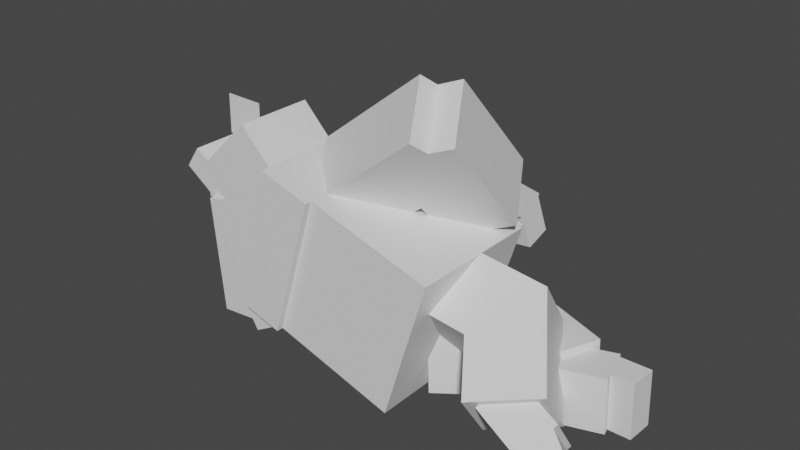 # Source: slaking.blend  (saved by Blender 2.81.16; exported with 4.5.12 LTS)
import bpy
from mathutils import Matrix  # noqa: F401  (used for matrix-valued properties, if any)

bpy.ops.wm.read_factory_settings(use_empty=True)
scene = bpy.context.scene
scene.name = 'Scene'

# ---- collections
col_collection = bpy.data.collections.new('Collection'); scene.collection.children.link(col_collection)

# ---- materials (node trees are filled in below, after node groups)
mat_default_obj = bpy.data.materials.new('Default OBJ')
mat_default_obj.use_transparent_shadow = False

# ---- material node trees
mat_default_obj.use_nodes = True; mat_default_obj.node_tree.nodes.clear()
_N = mat_default_obj.node_tree.nodes; _L = mat_default_obj.node_tree.links
n0 = _N.new('ShaderNodeOutputMaterial'); n0.name = 'Material Output'; n0.location = (300, 300)
n1 = _N.new('ShaderNodeBsdfPrincipled'); n1.name = 'Principled BSDF'; n1.location = (10, 300)
n1.distribution = 'GGX'
n1.subsurface_method = 'BURLEY'
n1.inputs[3].default_value = 1.45
n1.inputs[27].default_value = (0.0, 0.0, 0.0, 1.0)
n1.inputs[28].default_value = 1.0
_L.new(n1.outputs[0], n0.inputs[0])
n0.is_active_output = True

# ---- world
world_world = bpy.data.worlds.new('World'); scene.world = world_world
world_world.use_nodes = True; world_world.node_tree.nodes.clear()
_N = world_world.node_tree.nodes; _L = world_world.node_tree.links
n0 = _N.new('ShaderNodeOutputWorld'); n0.name = 'World Output'; n0.location = (300, 300)
n1 = _N.new('ShaderNodeBackground'); n1.name = 'Background'; n1.location = (10, 300)
n1.inputs[0].default_value = (0.05088, 0.05088, 0.05088, 1.0)
_L.new(n1.outputs[0], n0.inputs[0])
n0.is_active_output = True
world_world.color = (0.05088, 0.05088, 0.05088)
world_world.use_sun_shadow = False
world_world.sun_shadow_jitter_overblur = 0.0

# ---- meshes
me_body = bpy.data.meshes.new('Body')
me_body.from_pydata([(0.4889, 0.2103, -0.3125), (0.2883, -0.4473, -0.3125), (-0.4889, -0.2103, -0.3125), (-0.2883, 0.4473, -0.3125), (0.2883, -0.4473, 0.3125), (0.4889, 0.2103, 0.3125), (-0.2883, 0.4473, 0.3125), (-0.4889, -0.2103, 0.3125)], [], [(0, 1, 2, 3), (4, 5, 6, 7), (3, 2, 7, 6), (5, 4, 1, 0), (5, 0, 3, 6), (1, 4, 7, 2)])
_uv = me_body.uv_layers.new(name='UVMap')
_uv.uv.foreach_set('vector', [0.07812, 0.6406, 0.1641, 0.6406, 0.1641, 0.8438, 0.07812, 0.8438, 0.2422, 0.6406, 0.3281, 0.6406, 0.3281, 0.8438, 0.2422, 0.8438, 0.07812, 0.8438, 0.1641, 0.8438, 0.1641, 1.0, 0.07812, 1.0, 0.1641, 0.8438, 0.25, 0.8438, 0.25, 1.0, 0.1641, 1.0, 0.0, 0.6406, 0.07812, 0.6406, 0.07812, 0.8438, 0.0, 0.8438, 0.1641, 0.6406, 0.2422, 0.6406, 0.2422, 0.8438, 0.1641, 0.8438])
me_body.materials.append(mat_default_obj)
me_body.use_remesh_fix_poles = True
me_body.use_remesh_preserve_attributes = False
me_body.use_mirror_vertex_groups = False
me_body.update()
me_belly = bpy.data.meshes.new('Belly')
me_belly.from_pydata([(0.3822, 0.2102, -0.09482), (0.1999, -0.3877, -0.09482), (-0.3947, -0.2063, -0.02949), (-0.2124, 0.3915, -0.02949), (0.2124, -0.3915, 0.02949), (0.3947, 0.2063, 0.02949), (-0.1999, 0.3877, 0.09482), (-0.3822, -0.2102, 0.09482)], [], [(0, 1, 2, 3), (4, 5, 6, 7), (3, 2, 7, 6), (5, 4, 1, 0), (5, 0, 3, 6), (1, 4, 7, 2)])
_uv = me_belly.uv_layers.new(name='UVMap')
_uv.uv.foreach_set('vector', [0.01562, 0.4531, 0.09375, 0.4531, 0.09375, 0.6094, 0.01562, 0.6094, 0.1094, 0.4531, 0.1875, 0.4531, 0.1875, 0.6094, 0.1094, 0.6094, 0.01562, 0.6094, 0.09375, 0.6094, 0.09375, 0.6406, 0.01562, 0.6406, 0.09375, 0.6094, 0.1719, 0.6094, 0.1719, 0.6406, 0.09375, 0.6406, 0.0, 0.4531, 0.01562, 0.4531, 0.01562, 0.6094, 0.0, 0.6094, 0.09375, 0.4531, 0.1094, 0.4531, 0.1094, 0.6094, 0.09375, 0.6094])
me_belly.materials.append(mat_default_obj)
me_belly.use_remesh_fix_poles = True
me_belly.use_remesh_preserve_attributes = False
me_belly.use_mirror_vertex_groups = False
me_belly.update()
me_chest1 = bpy.data.meshes.new('Chest1')
me_chest1.from_pydata([(0.198, 0.103, -0.05424), (0.1068, -0.1959, -0.05424), (-0.1917, -0.1049, -0.07059), (-0.1005, 0.194, -0.07059), (0.1005, -0.194, 0.07059), (0.1917, 0.1049, 0.07059), (-0.1068, 0.1959, 0.05424), (-0.198, -0.103, 0.05424)], [], [(0, 1, 2, 3), (4, 5, 6, 7), (3, 2, 7, 6), (5, 4, 1, 0), (5, 0, 3, 6), (1, 4, 7, 2)])
_uv = me_chest1.uv_layers.new(name='UVMap')
_uv.uv.foreach_set('vector', [0.01562, 0.3438, 0.05469, 0.3438, 0.05469, 0.4219, 0.01562, 0.4219, 0.07031, 0.3438, 0.1094, 0.3438, 0.1094, 0.4219, 0.07031, 0.4219, 0.01562, 0.4219, 0.05469, 0.4219, 0.05469, 0.4531, 0.01562, 0.4531, 0.05469, 0.4219, 0.09375, 0.4219, 0.09375, 0.4531, 0.05469, 0.4531, 0.0, 0.3438, 0.01562, 0.3438, 0.01562, 0.4219, 0.0, 0.4219, 0.05469, 0.3438, 0.07031, 0.3438, 0.07031, 0.4219, 0.05469, 0.4219])
me_chest1.materials.append(mat_default_obj)
me_chest1.use_remesh_fix_poles = True
me_chest1.use_remesh_preserve_attributes = False
me_chest1.use_mirror_vertex_groups = False
me_chest1.update()
me_chest2 = bpy.data.meshes.new('Chest2')
me_chest2.from_pydata([(0.198, 0.103, -0.05424), (0.1068, -0.1959, -0.05424), (-0.1917, -0.1049, -0.07059), (-0.1005, 0.194, -0.07059), (0.1005, -0.194, 0.07059), (0.1917, 0.1049, 0.07059), (-0.1068, 0.1959, 0.05424), (-0.198, -0.103, 0.05424)], [], [(0, 1, 2, 3), (4, 5, 6, 7), (3, 2, 7, 6), (5, 4, 1, 0), (5, 0, 3, 6), (1, 4, 7, 2)])
_uv = me_chest2.uv_layers.new(name='UVMap')
_uv.uv.foreach_set('vector', [0.05469, 0.3438, 0.01562, 0.3438, 0.01562, 0.4219, 0.05469, 0.4219, 0.1094, 0.3438, 0.07031, 0.3438, 0.07031, 0.4219, 0.1094, 0.4219, 0.05469, 0.4219, 0.01562, 0.4219, 0.01562, 0.4531, 0.05469, 0.4531, 0.09375, 0.4219, 0.05469, 0.4219, 0.05469, 0.4531, 0.09375, 0.4531, 0.07031, 0.3438, 0.05469, 0.3438, 0.05469, 0.4219, 0.07031, 0.4219, 0.01562, 0.3438, 0.0, 0.3438, 0.0, 0.4219, 0.01562, 0.4219])
me_chest2.materials.append(mat_default_obj)
me_chest2.use_remesh_fix_poles = True
me_chest2.use_remesh_preserve_attributes = False
me_chest2.use_mirror_vertex_groups = False
me_chest2.update()
me_rightleg1 = bpy.data.meshes.new('RightLeg1')
me_rightleg1.from_pydata([(0.2437, 0.1907, -0.03075), (0.2134, -0.05703, -0.2188), (-0.2209, -0.004019, -0.2188), (-0.1906, 0.2437, -0.03075), (0.1906, -0.2437, 0.03075), (0.2209, 0.004019, 0.2188), (-0.2134, 0.05703, 0.2188), (-0.2437, -0.1907, 0.03075)], [], [(0, 1, 2, 3), (4, 5, 6, 7), (3, 2, 7, 6), (5, 4, 1, 0), (5, 0, 3, 6), (1, 4, 7, 2)])
_uv = me_rightleg1.uv_layers.new(name='UVMap')
_uv.uv.foreach_set('vector', [0.03906, 0.8125, 0.07812, 0.8125, 0.07812, 0.9219, 0.03906, 0.9219, 0.1172, 0.8125, 0.1562, 0.8125, 0.1562, 0.9219, 0.1172, 0.9219, 0.03906, 0.9219, 0.07812, 0.9219, 0.07812, 1.0, 0.03906, 1.0, 0.07812, 0.9219, 0.1172, 0.9219, 0.1172, 1.0, 0.07812, 1.0, 0.0, 0.8125, 0.03906, 0.8125, 0.03906, 0.9219, 0.0, 0.9219, 0.07812, 0.8125, 0.1172, 0.8125, 0.1172, 0.9219, 0.07812, 0.9219])
me_rightleg1.materials.append(mat_default_obj)
me_rightleg1.use_remesh_fix_poles = True
me_rightleg1.use_remesh_preserve_attributes = False
me_rightleg1.use_mirror_vertex_groups = False
me_rightleg1.update()
me_rightleg2 = bpy.data.meshes.new('RightLeg2')
me_rightleg2.from_pydata([(0.2555, 0.03386, 0.1739), (0.2252, -0.2139, -0.01412), (0.01809, 0.03485, -0.3084), (0.04833, 0.2826, -0.1204), (-0.04833, -0.2826, 0.1204), (-0.01809, -0.03485, 0.3084), (-0.2253, 0.2139, 0.01412), (-0.2555, -0.03386, -0.1739)], [], [(0, 1, 2, 3), (4, 5, 6, 7), (3, 2, 7, 6), (5, 4, 1, 0), (5, 0, 3, 6), (1, 4, 7, 2)])
_uv = me_rightleg2.uv_layers.new(name='UVMap')
_uv.uv.foreach_set('vector', [0.03906, 0.8125, 0.07812, 0.8125, 0.07812, 0.9219, 0.03906, 0.9219, 0.1172, 0.8125, 0.1562, 0.8125, 0.1562, 0.9219, 0.1172, 0.9219, 0.03906, 0.9219, 0.07812, 0.9219, 0.07812, 1.0, 0.03906, 1.0, 0.07812, 0.9219, 0.1172, 0.9219, 0.1172, 1.0, 0.07812, 1.0, 0.0, 0.8125, 0.03906, 0.8125, 0.03906, 0.9219, 0.0, 0.9219, 0.07812, 0.8125, 0.1172, 0.8125, 0.1172, 0.9219, 0.07812, 0.9219])
me_rightleg2.materials.append(mat_default_obj)
me_rightleg2.use_remesh_fix_poles = True
me_rightleg2.use_remesh_preserve_attributes = False
me_rightleg2.use_mirror_vertex_groups = False
me_rightleg2.update()
me_rightfoot1 = bpy.data.meshes.new('RightFoot1')
me_rightfoot1.from_pydata([(0.1627, 0.1109, 0.0354), (0.1385, -0.08725, -0.115), (-0.09142, -0.01169, -0.1776), (-0.06723, 0.1865, -0.02715), (0.06723, -0.1865, 0.02715), (0.09142, 0.01169, 0.1776), (-0.1385, 0.08725, 0.115), (-0.1627, -0.1109, -0.0354)], [], [(0, 1, 2, 3), (4, 5, 6, 7), (3, 2, 7, 6), (5, 4, 1, 0), (5, 0, 3, 6), (1, 4, 7, 2)])
_uv = me_rightfoot1.uv_layers.new(name='UVMap')
_uv.uv.foreach_set('vector', [0.5078, 0.8906, 0.5391, 0.8906, 0.5391, 0.9531, 0.5078, 0.9531, 0.5625, 0.8906, 0.5938, 0.8906, 0.5938, 0.9531, 0.5625, 0.9531, 0.5078, 0.9531, 0.5391, 0.9531, 0.5391, 1.0, 0.5078, 1.0, 0.5391, 0.9531, 0.5703, 0.9531, 0.5703, 1.0, 0.5391, 1.0, 0.4844, 0.8906, 0.5078, 0.8906, 0.5078, 0.9531, 0.4844, 0.9531, 0.5391, 0.8906, 0.5625, 0.8906, 0.5625, 0.9531, 0.5391, 0.9531])
me_rightfoot1.materials.append(mat_default_obj)
me_rightfoot1.use_remesh_fix_poles = True
me_rightfoot1.use_remesh_preserve_attributes = False
me_rightfoot1.use_mirror_vertex_groups = False
me_rightfoot1.update()
me_rightfoot2 = bpy.data.meshes.new('RightFoot2')
me_rightfoot2.from_pydata([(0.1234, 0.08213, 0.07967), (0.0992, -0.1161, -0.07078), (-0.04223, -0.03114, -0.1599), (-0.01804, 0.167, -0.009444), (0.01804, -0.1671, 0.009444), (0.04223, 0.03114, 0.1599), (-0.0992, 0.1161, 0.07078), (-0.1234, -0.08213, -0.07967)], [], [(0, 1, 2, 3), (4, 5, 6, 7), (3, 2, 7, 6), (5, 4, 1, 0), (5, 0, 3, 6), (1, 4, 7, 2)])
_uv = me_rightfoot2.uv_layers.new(name='UVMap')
_uv.uv.foreach_set('vector', [0.5, 0.8125, 0.5312, 0.8125, 0.5312, 0.8594, 0.5, 0.8594, 0.5469, 0.8125, 0.5781, 0.8125, 0.5781, 0.8594, 0.5469, 0.8594, 0.5, 0.8594, 0.5312, 0.8594, 0.5312, 0.8906, 0.5, 0.8906, 0.5312, 0.8594, 0.5625, 0.8594, 0.5625, 0.8906, 0.5312, 0.8906, 0.4844, 0.8125, 0.5, 0.8125, 0.5, 0.8594, 0.4844, 0.8594, 0.5312, 0.8125, 0.5469, 0.8125, 0.5469, 0.8594, 0.5312, 0.8594])
me_rightfoot2.materials.append(mat_default_obj)
me_rightfoot2.use_remesh_fix_poles = True
me_rightfoot2.use_remesh_preserve_attributes = False
me_rightfoot2.use_mirror_vertex_groups = False
me_rightfoot2.update()
me_leftleg1 = bpy.data.meshes.new('LeftLeg1')
me_leftleg1.from_pydata([(0.08875, 0.1595, -0.2517), (0.09988, -0.1528, -0.2517), (-0.263, -0.1657, -0.007635), (-0.2741, 0.1466, -0.007635), (0.2741, -0.1466, 0.007636), (0.263, 0.1657, 0.007636), (-0.09988, 0.1528, 0.2517), (-0.08875, -0.1595, 0.2517)], [], [(0, 1, 2, 3), (4, 5, 6, 7), (3, 2, 7, 6), (5, 4, 1, 0), (5, 0, 3, 6), (1, 4, 7, 2)])
_uv = me_leftleg1.uv_layers.new(name='UVMap')
_uv.uv.foreach_set('vector', [0.03906, 0.8125, 0.07812, 0.8125, 0.07812, 0.9219, 0.03906, 0.9219, 0.1172, 0.8125, 0.1562, 0.8125, 0.1562, 0.9219, 0.1172, 0.9219, 0.03906, 0.9219, 0.07812, 0.9219, 0.07812, 1.0, 0.03906, 1.0, 0.07812, 0.9219, 0.1172, 0.9219, 0.1172, 1.0, 0.07812, 1.0, 0.0, 0.8125, 0.03906, 0.8125, 0.03906, 0.9219, 0.0, 0.9219, 0.07812, 0.8125, 0.1172, 0.8125, 0.1172, 0.9219, 0.07812, 0.9219])
me_leftleg1.materials.append(mat_default_obj)
me_leftleg1.use_remesh_fix_poles = True
me_leftleg1.use_remesh_preserve_attributes = False
me_leftleg1.use_mirror_vertex_groups = False
me_leftleg1.update()
me_leftleg2 = bpy.data.meshes.new('LeftLeg2')
me_leftleg2.from_pydata([(0.2572, 0.1655, -0.05616), (0.2683, -0.1468, -0.05616), (-0.1327, -0.1611, -0.2305), (-0.1439, 0.1512, -0.2305), (0.1439, -0.1512, 0.2305), (0.1327, 0.1611, 0.2305), (-0.2683, 0.1468, 0.05616), (-0.2572, -0.1655, 0.05616)], [], [(0, 1, 2, 3), (4, 5, 6, 7), (3, 2, 7, 6), (5, 4, 1, 0), (5, 0, 3, 6), (1, 4, 7, 2)])
_uv = me_leftleg2.uv_layers.new(name='UVMap')
_uv.uv.foreach_set('vector', [0.03906, 0.8125, 0.07812, 0.8125, 0.07812, 0.9219, 0.03906, 0.9219, 0.1172, 0.8125, 0.1562, 0.8125, 0.1562, 0.9219, 0.1172, 0.9219, 0.03906, 0.9219, 0.07812, 0.9219, 0.07812, 1.0, 0.03906, 1.0, 0.07812, 0.9219, 0.1172, 0.9219, 0.1172, 1.0, 0.07812, 1.0, 0.0, 0.8125, 0.03906, 0.8125, 0.03906, 0.9219, 0.0, 0.9219, 0.07812, 0.8125, 0.1172, 0.8125, 0.1172, 0.9219, 0.07812, 0.9219])
me_leftleg2.materials.append(mat_default_obj)
me_leftleg2.use_remesh_fix_poles = True
me_leftleg2.use_remesh_preserve_attributes = False
me_leftleg2.use_mirror_vertex_groups = False
me_leftleg2.update()
me_leftfoot1 = bpy.data.meshes.new('LeftFoot1')
me_leftfoot1.from_pydata([(0.09057, 0.1283, -0.124), (0.09946, -0.1215, -0.124), (-0.1411, -0.1301, -0.05655), (-0.15, 0.1197, -0.05655), (0.15, -0.1197, 0.05655), (0.1411, 0.1301, 0.05655), (-0.09947, 0.1215, 0.124), (-0.09057, -0.1283, 0.124)], [], [(0, 1, 2, 3), (4, 5, 6, 7), (3, 2, 7, 6), (5, 4, 1, 0), (5, 0, 3, 6), (1, 4, 7, 2)])
_uv = me_leftfoot1.uv_layers.new(name='UVMap')
_uv.uv.foreach_set('vector', [0.5078, 0.8906, 0.5391, 0.8906, 0.5391, 0.9531, 0.5078, 0.9531, 0.5625, 0.8906, 0.5938, 0.8906, 0.5938, 0.9531, 0.5625, 0.9531, 0.5078, 0.9531, 0.5391, 0.9531, 0.5391, 1.0, 0.5078, 1.0, 0.5391, 0.9531, 0.5703, 0.9531, 0.5703, 1.0, 0.5391, 1.0, 0.4844, 0.8906, 0.5078, 0.8906, 0.5078, 0.9531, 0.4844, 0.9531, 0.5391, 0.8906, 0.5625, 0.8906, 0.5625, 0.9531, 0.5391, 0.9531])
me_leftfoot1.materials.append(mat_default_obj)
me_leftfoot1.use_remesh_fix_poles = True
me_leftfoot1.use_remesh_preserve_attributes = False
me_leftfoot1.use_mirror_vertex_groups = False
me_leftfoot1.update()
me_leftfoot2 = bpy.data.meshes.new('LeftFoot2')
me_leftfoot2.from_pydata([(0.09199, 0.1284, -0.05817), (0.1009, -0.1215, -0.05817), (-0.0863, -0.1282, -0.0667), (-0.0952, 0.1217, -0.0667), (0.0952, -0.1217, 0.0667), (0.0863, 0.1282, 0.0667), (-0.1009, 0.1215, 0.05817), (-0.09199, -0.1284, 0.05817)], [], [(0, 1, 2, 3), (4, 5, 6, 7), (3, 2, 7, 6), (5, 4, 1, 0), (5, 0, 3, 6), (1, 4, 7, 2)])
_uv = me_leftfoot2.uv_layers.new(name='UVMap')
_uv.uv.foreach_set('vector', [0.5, 0.8125, 0.5312, 0.8125, 0.5312, 0.8594, 0.5, 0.8594, 0.5469, 0.8125, 0.5781, 0.8125, 0.5781, 0.8594, 0.5469, 0.8594, 0.5, 0.8594, 0.5312, 0.8594, 0.5312, 0.8906, 0.5, 0.8906, 0.5312, 0.8594, 0.5625, 0.8594, 0.5625, 0.8906, 0.5312, 0.8906, 0.4844, 0.8125, 0.5, 0.8125, 0.5, 0.8594, 0.4844, 0.8594, 0.5312, 0.8125, 0.5469, 0.8125, 0.5469, 0.8594, 0.5312, 0.8594])
me_leftfoot2.materials.append(mat_default_obj)
me_leftfoot2.use_remesh_fix_poles = True
me_leftfoot2.use_remesh_preserve_attributes = False
me_leftfoot2.use_mirror_vertex_groups = False
me_leftfoot2.update()
me_leftarm1 = bpy.data.meshes.new('LeftArm1')
me_leftarm1.from_pydata([(0.1961, 0.2892, -0.1562), (0.349, 0.01667, -0.1562), (-0.1961, -0.2892, -0.1562), (-0.349, -0.01667, -0.1562), (0.349, 0.01667, 0.1562), (0.1961, 0.2892, 0.1562), (-0.349, -0.01667, 0.1562), (-0.1961, -0.2892, 0.1562)], [], [(0, 1, 2, 3), (4, 5, 6, 7), (3, 2, 7, 6), (5, 4, 1, 0), (5, 0, 3, 6), (1, 4, 7, 2)])
_uv = me_leftarm1.uv_layers.new(name='UVMap')
_uv.uv.foreach_set('vector', [0.3672, 0.7656, 0.4062, 0.7656, 0.4062, 0.9219, 0.3672, 0.9219, 0.4453, 0.7656, 0.4844, 0.7656, 0.4844, 0.9219, 0.4453, 0.9219, 0.3672, 0.9219, 0.4062, 0.9219, 0.4062, 1.0, 0.3672, 1.0, 0.4062, 0.9219, 0.4453, 0.9219, 0.4453, 1.0, 0.4062, 1.0, 0.3281, 0.7656, 0.3672, 0.7656, 0.3672, 0.9219, 0.3281, 0.9219, 0.4062, 0.7656, 0.4453, 0.7656, 0.4453, 0.9219, 0.4062, 0.9219])
me_leftarm1.materials.append(mat_default_obj)
me_leftarm1.use_remesh_fix_poles = True
me_leftarm1.use_remesh_preserve_attributes = False
me_leftarm1.use_mirror_vertex_groups = False
me_leftarm1.update()
me_leftarm2 = bpy.data.meshes.new('LeftArm2')
me_leftarm2.from_pydata([(0.1816, -0.2656, -0.1562), (-0.1296, -0.2945, -0.1562), (-0.1816, 0.2656, -0.1562), (0.1296, 0.2945, -0.1562), (-0.1296, -0.2945, 0.1562), (0.1816, -0.2656, 0.1562), (0.1296, 0.2945, 0.1562), (-0.1816, 0.2656, 0.1562)], [], [(0, 1, 2, 3), (4, 5, 6, 7), (3, 2, 7, 6), (5, 4, 1, 0), (5, 0, 3, 6), (1, 4, 7, 2)])
_uv = me_leftarm2.uv_layers.new(name='UVMap')
_uv.uv.foreach_set('vector', [0.3672, 0.7812, 0.4062, 0.7812, 0.4062, 0.9219, 0.3672, 0.9219, 0.4453, 0.7812, 0.4844, 0.7812, 0.4844, 0.9219, 0.4453, 0.9219, 0.3672, 0.9219, 0.4062, 0.9219, 0.4062, 1.0, 0.3672, 1.0, 0.4062, 0.9219, 0.4453, 0.9219, 0.4453, 1.0, 0.4062, 1.0, 0.3281, 0.7812, 0.3672, 0.7812, 0.3672, 0.9219, 0.3281, 0.9219, 0.4062, 0.7812, 0.4453, 0.7812, 0.4453, 0.9219, 0.4062, 0.9219])
me_leftarm2.materials.append(mat_default_obj)
me_leftarm2.use_remesh_fix_poles = True
me_leftarm2.use_remesh_preserve_attributes = False
me_leftarm2.use_mirror_vertex_groups = False
me_leftarm2.update()
me_lefthand1 = bpy.data.meshes.new('LeftHand1')
me_lefthand1.from_pydata([(0.1268, 0.05876, 0.125), (0.1268, 0.05876, -0.125), (-0.1231, 0.06618, -0.125), (-0.1231, 0.06618, 0.125), (0.1231, -0.06618, -0.125), (0.1231, -0.06618, 0.125), (-0.1268, -0.05876, 0.125), (-0.1268, -0.05876, -0.125)], [], [(0, 1, 2, 3), (4, 5, 6, 7), (3, 2, 7, 6), (5, 4, 1, 0), (5, 0, 3, 6), (1, 4, 7, 2)])
_uv = me_lefthand1.uv_layers.new(name='UVMap')
_uv.uv.foreach_set('vector', [0.5078, 0.7188, 0.5391, 0.7188, 0.5391, 0.7812, 0.5078, 0.7812, 0.5547, 0.7188, 0.5859, 0.7188, 0.5859, 0.7812, 0.5547, 0.7812, 0.5078, 0.7812, 0.5391, 0.7812, 0.5391, 0.8125, 0.5078, 0.8125, 0.5391, 0.7812, 0.5703, 0.7812, 0.5703, 0.8125, 0.5391, 0.8125, 0.4922, 0.7188, 0.5078, 0.7188, 0.5078, 0.7812, 0.4922, 0.7812, 0.5391, 0.7188, 0.5547, 0.7188, 0.5547, 0.7812, 0.5391, 0.7812])
me_lefthand1.materials.append(mat_default_obj)
me_lefthand1.use_remesh_fix_poles = True
me_lefthand1.use_remesh_preserve_attributes = False
me_lefthand1.use_mirror_vertex_groups = False
me_lefthand1.update()
me_lefthand2 = bpy.data.meshes.new('LeftHand2')
me_lefthand2.from_pydata([(0.1127, -0.001986, 0.125), (0.1127, -0.001986, -0.125), (-0.0415, 0.1048, -0.125), (-0.0415, 0.1048, 0.125), (0.0415, -0.1048, -0.125), (0.0415, -0.1048, 0.125), (-0.1127, 0.001986, 0.125), (-0.1127, 0.001986, -0.125)], [], [(0, 1, 2, 3), (4, 5, 6, 7), (3, 2, 7, 6), (5, 4, 1, 0), (5, 0, 3, 6), (1, 4, 7, 2)])
_uv = me_lefthand2.uv_layers.new(name='UVMap')
_uv.uv.foreach_set('vector', [0.5, 0.8125, 0.5312, 0.8125, 0.5312, 0.8594, 0.5, 0.8594, 0.5469, 0.8125, 0.5781, 0.8125, 0.5781, 0.8594, 0.5469, 0.8594, 0.5, 0.8594, 0.5312, 0.8594, 0.5312, 0.8906, 0.5, 0.8906, 0.5312, 0.8594, 0.5625, 0.8594, 0.5625, 0.8906, 0.5312, 0.8906, 0.4844, 0.8125, 0.5, 0.8125, 0.5, 0.8594, 0.4844, 0.8594, 0.5312, 0.8125, 0.5469, 0.8125, 0.5469, 0.8594, 0.5312, 0.8594])
me_lefthand2.materials.append(mat_default_obj)
me_lefthand2.use_remesh_fix_poles = True
me_lefthand2.use_remesh_preserve_attributes = False
me_lefthand2.use_mirror_vertex_groups = False
me_lefthand2.update()
me_rightarm1 = bpy.data.meshes.new('RightArm1')
me_rightarm1.from_pydata([(-0.2437, -0.1956, -0.2209), (-0.3823, -0.01856, -0.003856), (0.11, 0.3666, -0.003856), (0.2485, 0.1895, -0.2209), (-0.2485, -0.1895, 0.2209), (-0.11, -0.3666, 0.003856), (0.3823, 0.01856, 0.003856), (0.2437, 0.1956, 0.2209)], [], [(0, 1, 2, 3), (4, 5, 6, 7), (3, 2, 7, 6), (5, 4, 1, 0), (5, 0, 3, 6), (1, 4, 7, 2)])
_uv = me_rightarm1.uv_layers.new(name='UVMap')
_uv.uv.foreach_set('vector', [0.3672, 0.7656, 0.4062, 0.7656, 0.4062, 0.9219, 0.3672, 0.9219, 0.4453, 0.7656, 0.4844, 0.7656, 0.4844, 0.9219, 0.4453, 0.9219, 0.3672, 0.9219, 0.4062, 0.9219, 0.4062, 1.0, 0.3672, 1.0, 0.4062, 0.9219, 0.4453, 0.9219, 0.4453, 1.0, 0.4062, 1.0, 0.3281, 0.7656, 0.3672, 0.7656, 0.3672, 0.9219, 0.3281, 0.9219, 0.4062, 0.7656, 0.4453, 0.7656, 0.4453, 0.9219, 0.4062, 0.9219])
me_rightarm1.materials.append(mat_default_obj)
me_rightarm1.use_remesh_fix_poles = True
me_rightarm1.use_remesh_preserve_attributes = False
me_rightarm1.use_mirror_vertex_groups = False
me_rightarm1.update()
me_rightarm2 = bpy.data.meshes.new('RightArm2')
me_rightarm2.from_pydata([(-0.2313, 0.2496, 0.1102), (0.04991, 0.3535, 0.02194), (0.0975, -0.07862, -0.335), (-0.1837, -0.1825, -0.2467), (0.1837, 0.1825, 0.2467), (-0.0975, 0.07862, 0.335), (-0.04991, -0.3535, -0.02194), (0.2313, -0.2496, -0.1102)], [], [(0, 1, 2, 3), (4, 5, 6, 7), (3, 2, 7, 6), (5, 4, 1, 0), (5, 0, 3, 6), (1, 4, 7, 2)])
_uv = me_rightarm2.uv_layers.new(name='UVMap')
_uv.uv.foreach_set('vector', [0.3672, 0.7812, 0.4062, 0.7812, 0.4062, 0.9219, 0.3672, 0.9219, 0.4453, 0.7812, 0.4844, 0.7812, 0.4844, 0.9219, 0.4453, 0.9219, 0.3672, 0.9219, 0.4062, 0.9219, 0.4062, 1.0, 0.3672, 1.0, 0.4062, 0.9219, 0.4453, 0.9219, 0.4453, 1.0, 0.4062, 1.0, 0.3281, 0.7812, 0.3672, 0.7812, 0.3672, 0.9219, 0.3281, 0.9219, 0.4062, 0.7812, 0.4453, 0.7812, 0.4453, 0.9219, 0.4062, 0.9219])
me_rightarm2.materials.append(mat_default_obj)
me_rightarm2.use_remesh_fix_poles = True
me_rightarm2.use_remesh_preserve_attributes = False
me_rightarm2.use_mirror_vertex_groups = False
me_rightarm2.update()
me_righthand1 = bpy.data.meshes.new('RightHand1')
me_righthand1.from_pydata([(-0.1375, 0.1094, 0.06542), (0.1111, 0.1352, 0.06729), (0.1275, -0.007577, -0.1373), (-0.1212, -0.03341, -0.1391), (0.1212, 0.03341, 0.1391), (-0.1275, 0.007576, 0.1373), (-0.1111, -0.1352, -0.06729), (0.1375, -0.1094, -0.06542)], [], [(0, 1, 2, 3), (4, 5, 6, 7), (3, 2, 7, 6), (5, 4, 1, 0), (5, 0, 3, 6), (1, 4, 7, 2)])
_uv = me_righthand1.uv_layers.new(name='UVMap')
_uv.uv.foreach_set('vector', [0.5078, 0.7188, 0.5391, 0.7188, 0.5391, 0.7812, 0.5078, 0.7812, 0.5547, 0.7188, 0.5859, 0.7188, 0.5859, 0.7812, 0.5547, 0.7812, 0.5078, 0.7812, 0.5391, 0.7812, 0.5391, 0.8125, 0.5078, 0.8125, 0.5391, 0.7812, 0.5703, 0.7812, 0.5703, 0.8125, 0.5391, 0.8125, 0.4922, 0.7188, 0.5078, 0.7188, 0.5078, 0.7812, 0.4922, 0.7812, 0.5391, 0.7188, 0.5547, 0.7188, 0.5547, 0.7812, 0.5391, 0.7812])
me_righthand1.materials.append(mat_default_obj)
me_righthand1.use_remesh_fix_poles = True
me_righthand1.use_remesh_preserve_attributes = False
me_righthand1.use_mirror_vertex_groups = False
me_righthand1.update()
me_righthand2 = bpy.data.meshes.new('RightHand2')
me_righthand2.from_pydata([(-0.1352, 0.09383, -0.03534), (0.1135, 0.1197, -0.03347), (0.1325, -0.05965, -0.08487), (-0.1161, -0.08548, -0.08674), (0.1161, 0.08548, 0.08674), (-0.1325, 0.05965, 0.08487), (-0.1135, -0.1197, 0.03346), (0.1352, -0.09383, 0.03534)], [], [(0, 1, 2, 3), (4, 5, 6, 7), (3, 2, 7, 6), (5, 4, 1, 0), (5, 0, 3, 6), (1, 4, 7, 2)])
_uv = me_righthand2.uv_layers.new(name='UVMap')
_uv.uv.foreach_set('vector', [0.5, 0.8125, 0.5312, 0.8125, 0.5312, 0.8594, 0.5, 0.8594, 0.5469, 0.8125, 0.5781, 0.8125, 0.5781, 0.8594, 0.5469, 0.8594, 0.5, 0.8594, 0.5312, 0.8594, 0.5312, 0.8906, 0.5, 0.8906, 0.5312, 0.8594, 0.5625, 0.8594, 0.5625, 0.8906, 0.5312, 0.8906, 0.4844, 0.8125, 0.5, 0.8125, 0.5, 0.8594, 0.4844, 0.8594, 0.5312, 0.8125, 0.5469, 0.8125, 0.5469, 0.8594, 0.5312, 0.8594])
me_righthand2.materials.append(mat_default_obj)
me_righthand2.use_remesh_fix_poles = True
me_righthand2.use_remesh_preserve_attributes = False
me_righthand2.use_mirror_vertex_groups = False
me_righthand2.update()
me_fur = bpy.data.meshes.new('Fur')
me_fur.from_pydata([(0.2198, 0.2923, -0.3438), (0.01929, -0.3653, -0.3438), (-0.2198, -0.2923, -0.3438), (-0.01929, 0.3653, -0.3438), (0.01929, -0.3653, 0.3438), (0.2198, 0.2923, 0.3438), (-0.01929, 0.3653, 0.3438), (-0.2198, -0.2923, 0.3438)], [], [(0, 1, 2, 3), (4, 5, 6, 7), (3, 2, 7, 6), (5, 4, 1, 0), (5, 0, 3, 6), (1, 4, 7, 2)])
_uv = me_fur.uv_layers.new(name='UVMap')
_uv.uv.foreach_set('vector', [0.2734, 0.09375, 0.3594, 0.09375, 0.3594, 0.1562, 0.2734, 0.1562, 0.4453, 0.09375, 0.5312, 0.09375, 0.5312, 0.1562, 0.4453, 0.1562, 0.2734, 0.1562, 0.3594, 0.1562, 0.3594, 0.3281, 0.2734, 0.3281, 0.3594, 0.1562, 0.4453, 0.1562, 0.4453, 0.3281, 0.3594, 0.3281, 0.1875, 0.09375, 0.2734, 0.09375, 0.2734, 0.1562, 0.1875, 0.1562, 0.3594, 0.09375, 0.4453, 0.09375, 0.4453, 0.1562, 0.3594, 0.1562])
me_fur.materials.append(mat_default_obj)
me_fur.use_remesh_fix_poles = True
me_fur.use_remesh_preserve_attributes = False
me_fur.use_mirror_vertex_groups = False
me_fur.update()
me_neck = bpy.data.meshes.new('Neck')
me_neck.from_pydata([(0.1483, 0.07962, -0.1562), (-0.05245, -0.1599, -0.1562), (-0.1483, -0.07962, -0.1562), (0.05245, 0.1599, -0.1562), (-0.05245, -0.1599, 0.1562), (0.1483, 0.07962, 0.1562), (0.05245, 0.1599, 0.1562), (-0.1483, -0.07962, 0.1562)], [], [(0, 1, 2, 3), (4, 5, 6, 7), (3, 2, 7, 6), (5, 4, 1, 0), (5, 0, 3, 6), (1, 4, 7, 2)])
_uv = me_neck.uv_layers.new(name='UVMap')
_uv.uv.foreach_set('vector', [0.2266, 0.3438, 0.2656, 0.3438, 0.2656, 0.375, 0.2266, 0.375, 0.3047, 0.3438, 0.3438, 0.3438, 0.3438, 0.375, 0.3047, 0.375, 0.2266, 0.375, 0.2656, 0.375, 0.2656, 0.4531, 0.2266, 0.4531, 0.2656, 0.375, 0.3047, 0.375, 0.3047, 0.4531, 0.2656, 0.4531, 0.1875, 0.3438, 0.2266, 0.3438, 0.2266, 0.375, 0.1875, 0.375, 0.2656, 0.3438, 0.3047, 0.3438, 0.3047, 0.375, 0.2656, 0.375])
me_neck.materials.append(mat_default_obj)
me_neck.use_remesh_fix_poles = True
me_neck.use_remesh_preserve_attributes = False
me_neck.use_mirror_vertex_groups = False
me_neck.update()
me_head = bpy.data.meshes.new('Head')
me_head.from_pydata([(0.1492, 0.1183, -0.1875), (-0.1204, -0.1424, -0.1875), (-0.3811, 0.1272, -0.1875), (-0.1115, 0.3879, -0.1875), (-0.1204, -0.1424, 0.1875), (0.1492, 0.1183, 0.1875), (-0.1115, 0.3879, 0.1875), (-0.3811, 0.1272, 0.1875)], [], [(0, 1, 2, 3), (4, 5, 6, 7), (3, 2, 7, 6), (5, 4, 1, 0), (5, 0, 3, 6), (1, 4, 7, 2)])
_uv = me_head.uv_layers.new(name='UVMap')
_uv.uv.foreach_set('vector', [0.04688, 0.1406, 0.09375, 0.1406, 0.09375, 0.2344, 0.04688, 0.2344, 0.1406, 0.1406, 0.1875, 0.1406, 0.1875, 0.2344, 0.1406, 0.2344, 0.04688, 0.2344, 0.09375, 0.2344, 0.09375, 0.3281, 0.04688, 0.3281, 0.09375, 0.2344, 0.1406, 0.2344, 0.1406, 0.3281, 0.09375, 0.3281, 0.0, 0.1406, 0.04688, 0.1406, 0.04688, 0.2344, 0.0, 0.2344, 0.09375, 0.1406, 0.1406, 0.1406, 0.1406, 0.2344, 0.09375, 0.2344])
me_head.materials.append(mat_default_obj)
me_head.use_remesh_fix_poles = True
me_head.use_remesh_preserve_attributes = False
me_head.use_mirror_vertex_groups = False
me_head.update()
me_detail = bpy.data.meshes.new('detail')
me_detail.from_pydata([(0.09531, 0.09217, 0.0), (0.09217, -0.09531, 0.0), (-0.09531, -0.09217, 0.0), (-0.09217, 0.09531, 0.0)], [], [(1, 0, 3, 2)])
_uv = me_detail.uv_layers.new(name='UVMap')
_uv.uv.foreach_set('vector', [0.2891, 0.9531, 0.3125, 0.9531, 0.3125, 1.0, 0.2891, 1.0])
me_detail.materials.append(mat_default_obj)
me_detail.use_remesh_fix_poles = True
me_detail.use_remesh_preserve_attributes = False
me_detail.use_mirror_vertex_groups = False
me_detail.update()

# ---- objects
ob_body = bpy.data.objects.new('Body', me_body)
ob_belly = bpy.data.objects.new('Belly', me_belly)
ob_chest1 = bpy.data.objects.new('Chest1', me_chest1)
ob_chest2 = bpy.data.objects.new('Chest2', me_chest2)
ob_rightleg1 = bpy.data.objects.new('RightLeg1', me_rightleg1)
ob_rightleg2 = bpy.data.objects.new('RightLeg2', me_rightleg2)
ob_rightfoot1 = bpy.data.objects.new('RightFoot1', me_rightfoot1)
ob_rightfoot2 = bpy.data.objects.new('RightFoot2', me_rightfoot2)
ob_leftleg1 = bpy.data.objects.new('LeftLeg1', me_leftleg1)
ob_leftleg2 = bpy.data.objects.new('LeftLeg2', me_leftleg2)
ob_leftfoot1 = bpy.data.objects.new('LeftFoot1', me_leftfoot1)
ob_leftfoot2 = bpy.data.objects.new('LeftFoot2', me_leftfoot2)
ob_leftarm1 = bpy.data.objects.new('LeftArm1', me_leftarm1)
ob_leftarm2 = bpy.data.objects.new('LeftArm2', me_leftarm2)
ob_lefthand1 = bpy.data.objects.new('LeftHand1', me_lefthand1)
ob_lefthand2 = bpy.data.objects.new('LeftHand2', me_lefthand2)
ob_rightarm1 = bpy.data.objects.new('RightArm1', me_rightarm1)
ob_rightarm2 = bpy.data.objects.new('RightArm2', me_rightarm2)
ob_righthand1 = bpy.data.objects.new('RightHand1', me_righthand1)
ob_righthand2 = bpy.data.objects.new('RightHand2', me_righthand2)
ob_fur = bpy.data.objects.new('Fur', me_fur)
ob_neck = bpy.data.objects.new('Neck', me_neck)
ob_head = bpy.data.objects.new('Head', me_head)
ob_detail = bpy.data.objects.new('detail', me_detail)

# ---- transforms, parenting, visibility, modifiers, constraints
ob_body.location = (3.725e-09, 1.731e-07, 0.521)
ob_body.rotation_euler = (1.571, -0.0, 0.0)
ob_body.lineart.crease_threshold = 0.0
ob_belly.parent = ob_body
ob_belly.matrix_parent_inverse = Matrix(((1.0, 0.0, 0.0, -3.725e-09), (0.0, -1.629e-07, 1.0, -0.521), (0.0, -1.0, -1.629e-07, 2.58e-07), (-0.0, 0.0, -0.0, 1.0)))
ob_belly.location = (0.07093, 0.2802, 0.4994)
ob_belly.rotation_euler = (1.571, -0.0, 0.0)
ob_belly.lineart.crease_threshold = 0.0
ob_chest1.parent = ob_body
ob_chest1.matrix_parent_inverse = Matrix(((1.0, 0.0, 0.0, -3.725e-09), (0.0, -1.629e-07, 1.0, -0.521), (0.0, -1.0, -1.629e-07, 2.58e-07), (-0.0, 0.0, -0.0, 1.0)))
ob_chest1.location = (-0.1351, 0.2876, 0.7321)
ob_chest1.rotation_euler = (1.571, -0.0, 0.0)
ob_chest1.lineart.crease_threshold = 0.0
ob_chest2.parent = ob_body
ob_chest2.matrix_parent_inverse = Matrix(((1.0, 0.0, 0.0, -3.725e-09), (0.0, -1.629e-07, 1.0, -0.521), (0.0, -1.0, -1.629e-07, 2.58e-07), (-0.0, 0.0, -0.0, 1.0)))
ob_chest2.location = (-0.2299, 0.2876, 0.4212)
ob_chest2.rotation_euler = (1.571, -0.0, 0.0)
ob_chest2.lineart.crease_threshold = 0.0
ob_rightleg1.parent = ob_body
ob_rightleg1.matrix_parent_inverse = Matrix(((1.0, 0.0, 0.0, -3.725e-09), (0.0, -1.629e-07, 1.0, -0.521), (0.0, -1.0, -1.629e-07, 2.58e-07), (-0.0, 0.0, -0.0, 1.0)))
ob_rightleg1.location = (0.5484, 1.776e-07, 0.5063)
ob_rightleg1.rotation_euler = (1.571, -0.0, 0.0)
ob_rightleg1.lineart.crease_threshold = 0.0
ob_rightleg2.parent = ob_rightleg1
ob_rightleg2.matrix_parent_inverse = Matrix(((1.0, 0.0, 0.0, -0.5484), (0.0, -1.629e-07, 1.0, -0.5063), (0.0, -1.0, -1.629e-07, 2.601e-07), (-0.0, 0.0, -0.0, 1.0)))
ob_rightleg2.location = (0.7485, -0.0939, 0.4184)
ob_rightleg2.rotation_euler = (1.571, -0.0, 0.0)
ob_rightleg2.lineart.crease_threshold = 0.0
ob_rightfoot1.parent = ob_rightleg2
ob_rightfoot1.matrix_parent_inverse = Matrix(((1.0, 0.0, 0.0, -0.7485), (0.0, -1.629e-07, 1.0, -0.4184), (-0.0, -1.0, -1.629e-07, -0.0939), (-0.0, 0.0, -0.0, 1.0)))
ob_rightfoot1.location = (0.9095, -0.2567, 0.2752)
ob_rightfoot1.rotation_euler = (1.571, -0.0, 0.0)
ob_rightfoot1.lineart.crease_threshold = 0.0
ob_rightfoot2.parent = ob_rightfoot1
ob_rightfoot2.matrix_parent_inverse = Matrix(((1.0, 0.0, 0.0, -0.9095), (0.0, -1.629e-07, 1.0, -0.2752), (-0.0, -1.0, -1.629e-07, -0.2567), (-0.0, 0.0, -0.0, 1.0)))
ob_rightfoot2.location = (1.05, -0.2968, 0.2276)
ob_rightfoot2.rotation_euler = (1.571, -0.0, 0.0)
ob_rightfoot2.lineart.crease_threshold = 0.0
ob_leftleg1.parent = ob_body
ob_leftleg1.matrix_parent_inverse = Matrix(((1.0, 0.0, 0.0, -3.725e-09), (0.0, -1.629e-07, 1.0, -0.521), (0.0, -1.0, -1.629e-07, 2.58e-07), (-0.0, 0.0, -0.0, 1.0)))
ob_leftleg1.location = (0.4354, 0.1497, 0.2428)
ob_leftleg1.rotation_euler = (1.571, -0.0, 0.0)
ob_leftleg1.lineart.crease_threshold = 0.0
ob_leftleg2.parent = ob_leftleg1
ob_leftleg2.matrix_parent_inverse = Matrix(((1.0, 0.0, 0.0, -0.4354), (0.0, -1.629e-07, 1.0, -0.2428), (0.0, -1.0, -1.629e-07, 0.1497), (-0.0, 0.0, -0.0, 1.0)))
ob_leftleg2.location = (0.6716, 0.1727, 0.2575)
ob_leftleg2.rotation_euler = (1.571, -0.0, 0.0)
ob_leftleg2.lineart.crease_threshold = 0.0
ob_leftfoot1.parent = ob_leftleg2
ob_leftfoot1.matrix_parent_inverse = Matrix(((1.0, 0.0, 0.0, -0.6716), (0.0, -1.629e-07, 1.0, -0.2575), (0.0, -1.0, -1.629e-07, 0.1727), (-0.0, 0.0, -0.0, 1.0)))
ob_leftfoot1.location = (0.9323, 0.1024, 0.2668)
ob_leftfoot1.rotation_euler = (1.571, -0.0, 0.0)
ob_leftfoot1.lineart.crease_threshold = 0.0
ob_leftfoot2.parent = ob_leftfoot1
ob_leftfoot2.matrix_parent_inverse = Matrix(((1.0, 0.0, 0.0, -0.9323), (0.0, -1.629e-07, 1.0, -0.2668), (0.0, -1.0, -1.629e-07, 0.1024), (-0.0, 0.0, -0.0, 1.0)))
ob_leftfoot2.location = (1.081, 0.1419, 0.2721)
ob_leftfoot2.rotation_euler = (1.571, -0.0, 0.0)
ob_leftfoot2.lineart.crease_threshold = 0.0
ob_leftarm1.parent = ob_body
ob_leftarm1.matrix_parent_inverse = Matrix(((1.0, 0.0, 0.0, -3.725e-09), (0.0, -1.629e-07, 1.0, -0.521), (0.0, -1.0, -1.629e-07, 2.58e-07), (-0.0, 0.0, -0.0, 1.0)))
ob_leftarm1.location = (-0.4175, 2.07e-07, 0.3132)
ob_leftarm1.rotation_euler = (1.571, -0.0, 0.0)
ob_leftarm1.lineart.crease_threshold = 0.0
ob_leftarm2.parent = ob_leftarm1
ob_leftarm2.matrix_parent_inverse = Matrix(((1.0, 0.0, -0.0, 0.4175), (0.0, -1.629e-07, 1.0, -0.3132), (0.0, -1.0, -1.629e-07, 2.58e-07), (-0.0, 0.0, -0.0, 1.0)))
ob_leftarm2.location = (-0.6894, 2.005e-07, 0.3529)
ob_leftarm2.rotation_euler = (1.571, -0.0, 0.0)
ob_leftarm2.lineart.crease_threshold = 0.0
ob_lefthand1.parent = ob_leftarm2
ob_lefthand1.matrix_parent_inverse = Matrix(((1.0, 0.0, -0.0, 0.6894), (0.0, -1.629e-07, 1.0, -0.3529), (0.0, -1.0, -1.629e-07, 2.58e-07), (-0.0, 0.0, -0.0, 1.0)))
ob_lefthand1.location = (-0.777, 1.495e-07, 0.6661)
ob_lefthand1.rotation_euler = (1.571, -0.0, 0.0)
ob_lefthand1.lineart.crease_threshold = 0.0
ob_lefthand2.parent = ob_lefthand1
ob_lefthand2.matrix_parent_inverse = Matrix(((1.0, 0.0, -0.0, 0.777), (0.0, -1.629e-07, 1.0, -0.6661), (0.0, -1.0, -1.629e-07, 2.58e-07), (-0.0, 0.0, -0.0, 1.0)))
ob_lefthand2.location = (-0.9267, 1.409e-07, 0.7188)
ob_lefthand2.rotation_euler = (1.571, -0.0, 0.0)
ob_lefthand2.lineart.crease_threshold = 0.0
ob_rightarm1.parent = ob_body
ob_rightarm1.matrix_parent_inverse = Matrix(((1.0, 0.0, 0.0, -3.725e-09), (0.0, -1.629e-07, 1.0, -0.521), (0.0, -1.0, -1.629e-07, 2.58e-07), (-0.0, 0.0, -0.0, 1.0)))
ob_rightarm1.location = (0.09139, 8.964e-08, 1.033)
ob_rightarm1.rotation_euler = (1.571, -0.0, 0.0)
ob_rightarm1.lineart.crease_threshold = 0.0
ob_rightarm2.parent = ob_rightarm1
ob_rightarm2.matrix_parent_inverse = Matrix(((1.0, 0.0, 0.0, -0.09139), (0.0, -1.629e-07, 1.0, -1.033), (0.0, -1.0, -1.629e-07, 2.58e-07), (-0.0, 0.0, -0.0, 1.0)))
ob_rightarm2.location = (0.288, 0.1165, 1.034)
ob_rightarm2.rotation_euler = (1.571, -0.0, 0.0)
ob_rightarm2.lineart.crease_threshold = 0.0
ob_righthand1.parent = ob_rightarm2
ob_righthand1.matrix_parent_inverse = Matrix(((1.0, 0.0, 0.0, -0.288), (0.0, -1.629e-07, 1.0, -1.034), (0.0, -1.0, -1.629e-07, 0.1165), (-0.0, 0.0, -0.0, 1.0)))
ob_righthand1.location = (0.3134, 0.3641, 0.8076)
ob_righthand1.rotation_euler = (1.571, -0.0, 0.0)
ob_righthand1.lineart.crease_threshold = 0.0
ob_righthand2.parent = ob_righthand1
ob_righthand2.matrix_parent_inverse = Matrix(((1.0, 0.0, 0.0, -0.3134), (0.0, -1.629e-07, 1.0, -0.8076), (0.0, -1.0, -1.629e-07, 0.3641), (-0.0, 0.0, -0.0, 1.0)))
ob_righthand2.location = (0.3272, 0.457, 0.6809)
ob_righthand2.rotation_euler = (1.571, -0.0, 0.0)
ob_righthand2.lineart.crease_threshold = 0.0
ob_fur.parent = ob_body
ob_fur.matrix_parent_inverse = Matrix(((1.0, 0.0, 0.0, -3.725e-09), (0.0, -1.629e-07, 1.0, -0.521), (0.0, -1.0, -1.629e-07, 2.58e-07), (-0.0, 0.0, -0.0, 1.0)))
ob_fur.location = (-0.2989, 1.583e-07, 0.6121)
ob_fur.rotation_euler = (1.571, -0.0, 0.0)
ob_fur.lineart.crease_threshold = 0.0
ob_neck.parent = ob_body
ob_neck.matrix_parent_inverse = Matrix(((1.0, 0.0, 0.0, -3.725e-09), (0.0, -1.629e-07, 1.0, -0.521), (0.0, -1.0, -1.629e-07, 2.58e-07), (-0.0, 0.0, -0.0, 1.0)))
ob_neck.location = (-0.4303, 1.559e-07, 0.6267)
ob_neck.rotation_euler = (1.571, -0.0, 0.0)
ob_neck.lineart.crease_threshold = 0.0
ob_head.parent = ob_neck
ob_head.matrix_parent_inverse = Matrix(((1.0, 0.0, -0.0, 0.4303), (0.0, -1.629e-07, 1.0, -0.6267), (0.0, -1.0, -1.629e-07, 2.58e-07), (-0.0, 0.0, -0.0, 1.0)))
ob_head.location = (-0.4783, 1.453e-07, 0.6668)
ob_head.rotation_euler = (1.571, -0.0, 0.0)
ob_head.lineart.crease_threshold = 0.0
ob_detail.parent = ob_head
ob_detail.matrix_parent_inverse = Matrix(((1.0, 0.0, -0.0, 0.4783), (0.0, -1.629e-07, 1.0, -0.6668), (0.0, -1.0, -1.629e-07, 2.539e-07), (-0.0, 0.0, -0.0, 1.0)))
ob_detail.location = (-0.7767, 9.86e-08, 0.9783)
ob_detail.rotation_euler = (1.571, -0.0, 0.0)
ob_detail.lineart.crease_threshold = 0.0

# ---- collection membership
col_collection.objects.link(ob_body)
col_collection.objects.link(ob_belly)
col_collection.objects.link(ob_chest1)
col_collection.objects.link(ob_chest2)
col_collection.objects.link(ob_rightleg1)
col_collection.objects.link(ob_rightleg2)
col_collection.objects.link(ob_rightfoot1)
col_collection.objects.link(ob_rightfoot2)
col_collection.objects.link(ob_leftleg1)
col_collection.objects.link(ob_leftleg2)
col_collection.objects.link(ob_leftfoot1)
col_collection.objects.link(ob_leftfoot2)
col_collection.objects.link(ob_leftarm1)
col_collection.objects.link(ob_leftarm2)
col_collection.objects.link(ob_lefthand1)
col_collection.objects.link(ob_lefthand2)
col_collection.objects.link(ob_rightarm1)
col_collection.objects.link(ob_rightarm2)
col_collection.objects.link(ob_righthand1)
col_collection.objects.link(ob_righthand2)
col_collection.objects.link(ob_fur)
col_collection.objects.link(ob_neck)
col_collection.objects.link(ob_head)
col_collection.objects.link(ob_detail)

# ---- scene / render settings (as saved in the file)
scene.frame_start = 1; scene.frame_end = 250; scene.frame_set(1)
scene.render.engine = 'BLENDER_EEVEE_NEXT'
scene.cycles.use_denoising = False
scene.cycles.samples = 128
scene.cycles.sampling_pattern = 'TABULATED_SOBOL'
scene.cycles.use_adaptive_sampling = False
scene.cycles.use_light_tree = False
scene.view_settings.view_transform = 'Filmic'
bpy.context.view_layer.update()

# ---- added for rendering (the .blend has no active camera and no usable light): camera, sun
cam_auto = bpy.data.cameras.new('AutoCamera')
cam_auto.lens = 50.0
cam_auto.sensor_width = 36.0
cam_auto.clip_end = 1000.0
ob_auto_camera = bpy.data.objects.new('AutoCamera', cam_auto)
scene.collection.objects.link(ob_auto_camera)
ob_auto_camera.location = (2.65981, -3.06275, 2.78279)
ob_auto_camera.rotation_euler = (1.09748, -7.21219e-08, 0.694738)
scene.camera = ob_auto_camera
light_auto_sun = bpy.data.lights.new('AutoSun', 'SUN')
light_auto_sun.energy = 3.0
light_auto_sun.angle = 0.0523599
ob_auto_sun = bpy.data.objects.new('AutoSun', light_auto_sun)
scene.collection.objects.link(ob_auto_sun)
ob_auto_sun.rotation_euler = (0.872665, 0.174533, 0.523599)
bpy.context.view_layer.update()
